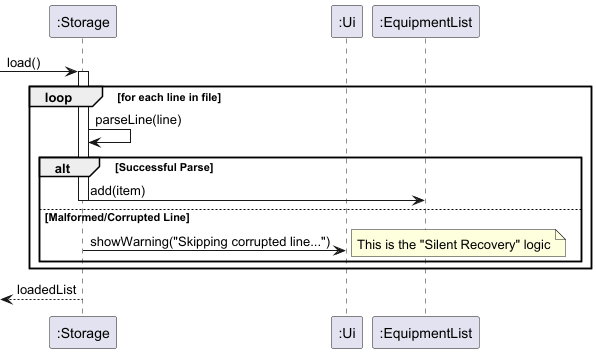

The diagram above was rendered by PlantUML. Its source (embedded in the PNG):
@startuml
participant ":Storage" as Storage
participant ":Ui" as Ui
participant ":EquipmentList" as EqList

[-> Storage : load()
activate Storage

loop for each line in file
    Storage -> Storage : parseLine(line)

    alt Successful Parse
        Storage -> EqList : add(item)
        deactivate Storage
    else Malformed/Corrupted Line
        Storage -> Ui : showWarning("Skipping corrupted line...")
        note right: This is the "Silent Recovery" logic
    end
end

[<-- Storage : loadedList
deactivate Storage
@enduml